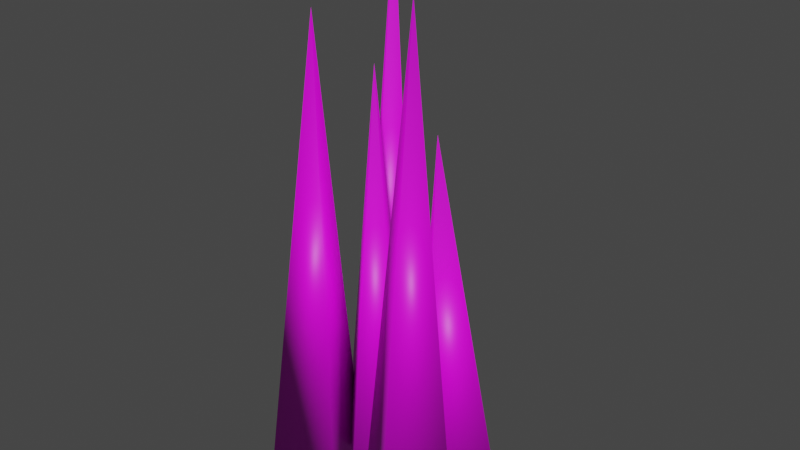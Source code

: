 # Source: Grass.blend  (saved by Blender 2.80.75; exported with 4.5.12 LTS)
import bpy
from mathutils import Matrix  # noqa: F401  (used for matrix-valued properties, if any)

bpy.ops.wm.read_factory_settings(use_empty=True)
scene = bpy.context.scene
scene.name = 'Scene'

# ---- collections
col_collection = bpy.data.collections.new('Collection'); scene.collection.children.link(col_collection)

# ---- images (referenced by path relative to the original .blend; pixels are not part of the script)
import os
ASSET_DIR = os.environ.get("B2B_ASSET_DIR", "")  # directory of the original .blend (textures are referenced by path, not embedded)
HERE = os.path.dirname(os.path.abspath(__file__))  # packed textures are extracted next to this script under _unpacked/

def load_image(name, relpath, width, height, colorspace="sRGB"):
    """Load a texture the original file referenced (path relative to the .blend, or extracted next to this script)."""
    p = next((c for c in (os.path.join(HERE, relpath), os.path.join(ASSET_DIR, relpath)) if relpath and os.path.exists(c)), "")
    if p:
        img = bpy.data.images.load(p, check_existing=True)
        img.name = name
    else:  # same state as the original file: an image datablock whose file is absent (Cycles renders it pink)
        img = bpy.data.images.new(name, width, height)
        img.source = "FILE"
        img.filepath = "//" + (relpath or name)
    img.colorspace_settings.name = colorspace
    return img
img_grass_jpg = load_image('Grass.jpg', 'Grass.jpg', 1024, 1024, 'sRGB')

# ---- materials (node trees are filled in below, after node groups)
mat_material = bpy.data.materials.new('Material')
mat_material.use_transparent_shadow = False

# ---- material node trees
mat_material.use_nodes = True; mat_material.node_tree.nodes.clear()
_N = mat_material.node_tree.nodes; _L = mat_material.node_tree.links
n0 = _N.new('ShaderNodeBsdfPrincipled'); n0.name = 'Principled BSDF'; n0.location = (10, 300)
n0.distribution = 'GGX'
n0.subsurface_method = 'BURLEY'
n0.inputs[3].default_value = 1.45
n0.inputs[27].default_value = (0.0, 0.0, 0.0, 1.0)
n0.inputs[28].default_value = 1.0
n1 = _N.new('ShaderNodeOutputMaterial'); n1.name = 'Material Output'; n1.location = (300, 300)
n2 = _N.new('ShaderNodeTexImage'); n2.name = 'Image Texture'; n2.location = (-280, 280)
n2.image = img_grass_jpg
_L.new(n0.outputs[0], n1.inputs[0])
_L.new(n2.outputs[0], n0.inputs[0])
n1.is_active_output = True

# ---- world
world_world = bpy.data.worlds.new('World'); scene.world = world_world
world_world.use_nodes = True; world_world.node_tree.nodes.clear()
_N = world_world.node_tree.nodes; _L = world_world.node_tree.links
n0 = _N.new('ShaderNodeOutputWorld'); n0.name = 'World Output'; n0.location = (300, 300)
n1 = _N.new('ShaderNodeBackground'); n1.name = 'Background'; n1.location = (10, 300)
n1.inputs[0].default_value = (0.05088, 0.05088, 0.05088, 1.0)
_L.new(n1.outputs[0], n0.inputs[0])
n0.is_active_output = True
world_world.color = (0.05088, 0.05088, 0.05088)
world_world.use_sun_shadow = False
world_world.sun_shadow_jitter_overblur = 0.0

# ---- meshes
me_cone = bpy.data.meshes.new('Cone')
me_cone.from_pydata([(-0.1701, -0.3238, 0.5052), (0.4966, -0.02721, 0.2427), (0.8147, -0.07905, 0.4678), (-0.2042, -0.2092, 0.1742), (0.5006, -0.07905, 0.7819), (0.7031, -0.3686, -0.194), (0.1825, -0.02721, 0.5567), (0.3112, 3.086, 0.2529), (0.3407, -0.3686, -0.5564), (-0.6656, -0.3238, 0.593), (-0.2487, -0.1734, -0.4698), (-0.6997, -0.2092, 0.262), (-0.2792, 2.95, 0.4456), (-0.4633, -0.1734, -0.6764), (0.3407, -0.3686, 0.1684), (-0.02173, -0.3686, -0.194), (0.2006, 2.114, -0.1247), (-0.503, -0.1734, -0.2155), (-0.7175, -0.1734, -0.4221), (-0.2307, 3.4, -0.2308), (-0.03497, -0.1905, -0.175), (0.1799, -0.143, 0.2018), (-0.06134, -0.1905, 0.4185), (-0.3558, -0.1905, 0.1458), (-0.03811, 2.601, 0.1832)], [], [(3, 12, 0), (0, 12, 9), (1, 7, 2), (2, 7, 4), (8, 16, 5), (1, 2, 4, 6), (4, 7, 6), (5, 16, 14), (13, 19, 10), (6, 7, 1), (0, 9, 11, 3), (9, 12, 11), (10, 19, 17), (11, 12, 3), (5, 14, 15, 8), (14, 16, 15), (15, 16, 8), (10, 17, 18, 13), (17, 19, 18), (18, 19, 13), (20, 24, 21), (21, 24, 22), (20, 21, 22, 23), (22, 24, 23), (23, 24, 20)])
me_cone.polygons.foreach_set('use_smooth', [True] * 25)
_uv = me_cone.uv_layers.new(name='UVMap')
_uv.uv.foreach_set('vector', [0.8464, 0.5078, 0.8464, 0.999, 0.7756, 0.5328, 1.108, -0.1155, 1.108, 0.3561, 1.042, -0.07992, 0.7589, -0.1155, 0.7589, 0.6099, 0.6625, -0.08731, 0.5661, -0.1155, 0.5661, 0.5883, 0.4657, -0.1133, 0.8464, 0.468, 0.9339, -0.1155, 0.9339, 0.4783, 0.2483, 0.6936, 0.3487, 0.6936, 0.3487, 0.794, 0.2483, 0.794, 0.5661, 0.5866, 0.6625, -0.1155, 0.6625, 0.6146, 0.9556, 1.067, 1.036, 0.4783, 1.036, 1.102, 0.1312, 0.6546, 0.2483, -0.1155, 0.2483, 0.696, 0.3653, 0.6097, 0.4501, -0.1155, 0.4657, 0.6097, 0.08211, 0.8588, 0.007017, 0.8588, 0.007017, 0.7838, 0.08211, 0.7838, 0.5661, 1.05, 0.6363, 0.6146, 0.6363, 1.077, -0.1172, 0.6923, -0.03947, -0.1155, 0.007017, 0.6923, 0.4993, 1.045, 0.5661, 0.5883, 0.5661, 1.079, 0.2193, 0.7841, 0.1312, 0.7841, 0.1312, 0.696, 0.2193, 0.696, 0.8464, -0.1155, 0.8464, 0.5078, 0.7589, -0.1057, 1.117, 0.4783, 1.117, 1.098, 1.036, 0.5135, 0.1312, 0.7838, 0.007017, 0.7838, 0.007017, 0.6596, 0.1312, 0.6596, 0.3653, -0.1155, 0.3653, 0.6936, 0.2483, -0.07402, 0.007017, 0.6596, 0.05351, -0.1155, 0.1312, 0.6596, 0.771, 0.6099, 0.771, 1.071, 0.6625, 0.622, 0.9339, 0.3338, 1.042, -0.1155, 1.042, 0.3512, -0.008005, 0.8014, -0.1172, 0.8014, -0.1172, 0.6923, -0.008005, 0.6923, 0.8464, 0.9415, 0.9043, 0.4783, 0.9556, 0.9415, 0.3653, 1.063, 0.4742, 0.6097, 0.4742, 1.071])
me_cone.materials.append(mat_material)
me_cone.use_remesh_fix_poles = True
me_cone.use_remesh_preserve_attributes = False
me_cone.use_mirror_vertex_groups = False
me_cone.update()

# ---- objects
ob_cone = bpy.data.objects.new('Cone', me_cone)

# ---- transforms, parenting, visibility, modifiers, constraints
ob_cone.location = (0.0, 0.0, 0.0)
ob_cone.rotation_euler = (1.571, -0.0, 0.0)
ob_cone.lineart.crease_threshold = 0.0

# ---- collection membership
col_collection.objects.link(ob_cone)

# ---- scene / render settings (as saved in the file)
scene.frame_start = 1; scene.frame_end = 250; scene.frame_set(1)
scene.render.engine = 'BLENDER_EEVEE_NEXT'
scene.cycles.samples = 128
scene.cycles.sampling_pattern = 'TABULATED_SOBOL'
scene.cycles.use_adaptive_sampling = False
scene.cycles.use_light_tree = False
scene.view_settings.view_transform = 'Filmic'
bpy.context.view_layer.update()

# ---- added for rendering (the .blend has no active camera and no usable light): camera, sun
cam_auto = bpy.data.cameras.new('AutoCamera')
cam_auto.lens = 50.0
cam_auto.sensor_width = 36.0
cam_auto.clip_end = 1000.0
ob_auto_camera = bpy.data.objects.new('AutoCamera', cam_auto)
scene.collection.objects.link(ob_auto_camera)
ob_auto_camera.location = (4.0467, -4.8505, 4.714)
ob_auto_camera.rotation_euler = (1.09748, -7.21219e-08, 0.694738)
scene.camera = ob_auto_camera
light_auto_sun = bpy.data.lights.new('AutoSun', 'SUN')
light_auto_sun.energy = 3.0
light_auto_sun.angle = 0.0523599
ob_auto_sun = bpy.data.objects.new('AutoSun', light_auto_sun)
scene.collection.objects.link(ob_auto_sun)
ob_auto_sun.rotation_euler = (0.872665, 0.174533, 0.523599)
bpy.context.view_layer.update()
